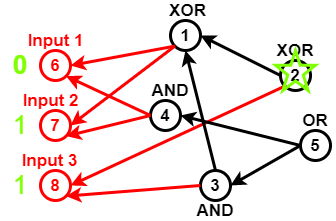

The diagram above was exported from draw.io. Its source (the exported page's mxGraphModel, read from the mxfile embedded in the PNG):
<mxGraphModel dx="782" dy="381" grid="1" gridSize="10" guides="1" tooltips="1" connect="1" arrows="1" fold="1" page="1" pageScale="1" pageWidth="827" pageHeight="1169" math="0" shadow="0">
  <root>
    <mxCell id="0" />
    <mxCell id="1" parent="0" />
    <mxCell id="Pl5NU_EOBc21qTvcVmzp-2" value="6" style="ellipse;whiteSpace=wrap;html=1;aspect=fixed;fillColor=none;strokeWidth=3;strokeColor=#FF0000;fontStyle=1;fontSize=17;fontColor=#FF0000;" vertex="1" parent="1">
      <mxGeometry x="60" y="150" width="30" height="30" as="geometry" />
    </mxCell>
    <mxCell id="Pl5NU_EOBc21qTvcVmzp-3" value="7" style="ellipse;whiteSpace=wrap;html=1;aspect=fixed;strokeColor=#FF0000;strokeWidth=3;fillColor=none;fontSize=17;fontColor=#FF0000;fontStyle=1" vertex="1" parent="1">
      <mxGeometry x="60" y="210" width="30" height="30" as="geometry" />
    </mxCell>
    <mxCell id="Pl5NU_EOBc21qTvcVmzp-4" value="8" style="ellipse;whiteSpace=wrap;html=1;aspect=fixed;strokeColor=#FF0000;strokeWidth=3;fillColor=none;fontSize=17;fontColor=#FF0000;fontStyle=1" vertex="1" parent="1">
      <mxGeometry x="60" y="270" width="30" height="30" as="geometry" />
    </mxCell>
    <mxCell id="Pl5NU_EOBc21qTvcVmzp-5" value="1" style="ellipse;whiteSpace=wrap;html=1;aspect=fixed;strokeWidth=3;fillColor=none;fontSize=17;fontColor=#000000;fontStyle=1" vertex="1" parent="1">
      <mxGeometry x="190" y="120" width="30" height="30" as="geometry" />
    </mxCell>
    <mxCell id="Pl5NU_EOBc21qTvcVmzp-7" value="" style="endArrow=classic;html=1;fontSize=17;fontColor=#000000;strokeWidth=3;entryX=1;entryY=0.5;entryDx=0;entryDy=0;strokeColor=#FF0000;exitX=0;exitY=1;exitDx=0;exitDy=0;" edge="1" parent="1" source="Pl5NU_EOBc21qTvcVmzp-5" target="Pl5NU_EOBc21qTvcVmzp-2">
      <mxGeometry width="50" height="50" relative="1" as="geometry">
        <mxPoint x="140" y="80" as="sourcePoint" />
        <mxPoint x="270" y="290" as="targetPoint" />
      </mxGeometry>
    </mxCell>
    <mxCell id="Pl5NU_EOBc21qTvcVmzp-8" value="" style="endArrow=classic;html=1;strokeColor=#FF0000;strokeWidth=3;fontSize=17;fontColor=#000000;entryX=1;entryY=0.5;entryDx=0;entryDy=0;exitX=0;exitY=1;exitDx=0;exitDy=0;" edge="1" parent="1" source="Pl5NU_EOBc21qTvcVmzp-5" target="Pl5NU_EOBc21qTvcVmzp-3">
      <mxGeometry width="50" height="50" relative="1" as="geometry">
        <mxPoint x="130" y="110" as="sourcePoint" />
        <mxPoint x="430" y="200" as="targetPoint" />
      </mxGeometry>
    </mxCell>
    <mxCell id="Pl5NU_EOBc21qTvcVmzp-9" value="4" style="ellipse;whiteSpace=wrap;html=1;aspect=fixed;strokeColor=#000000;strokeWidth=3;fillColor=none;fontSize=17;fontColor=#000000;fontStyle=1" vertex="1" parent="1">
      <mxGeometry x="170" y="200" width="30" height="30" as="geometry" />
    </mxCell>
    <mxCell id="Pl5NU_EOBc21qTvcVmzp-10" value="" style="endArrow=classic;html=1;strokeColor=#FF0000;strokeWidth=3;fontSize=17;fontColor=#000000;entryX=1;entryY=1;entryDx=0;entryDy=0;exitX=0;exitY=0.5;exitDx=0;exitDy=0;" edge="1" parent="1" source="Pl5NU_EOBc21qTvcVmzp-9" target="Pl5NU_EOBc21qTvcVmzp-3">
      <mxGeometry width="50" height="50" relative="1" as="geometry">
        <mxPoint x="130" y="80" as="sourcePoint" />
        <mxPoint x="430" y="200" as="targetPoint" />
      </mxGeometry>
    </mxCell>
    <mxCell id="Pl5NU_EOBc21qTvcVmzp-11" value="" style="endArrow=classic;html=1;strokeColor=#FF0000;strokeWidth=3;fontSize=17;fontColor=#000000;entryX=1;entryY=1;entryDx=0;entryDy=0;exitX=0;exitY=0.5;exitDx=0;exitDy=0;" edge="1" parent="1" source="Pl5NU_EOBc21qTvcVmzp-9" target="Pl5NU_EOBc21qTvcVmzp-2">
      <mxGeometry width="50" height="50" relative="1" as="geometry">
        <mxPoint x="174" y="100" as="sourcePoint" />
        <mxPoint x="430" y="200" as="targetPoint" />
      </mxGeometry>
    </mxCell>
    <mxCell id="Pl5NU_EOBc21qTvcVmzp-12" value="3" style="ellipse;whiteSpace=wrap;html=1;aspect=fixed;strokeColor=#000000;strokeWidth=3;fillColor=none;fontSize=17;fontColor=#000000;fontStyle=1" vertex="1" parent="1">
      <mxGeometry x="220" y="270" width="30" height="30" as="geometry" />
    </mxCell>
    <mxCell id="Pl5NU_EOBc21qTvcVmzp-13" value="" style="endArrow=classic;html=1;strokeColor=#FF0000;strokeWidth=3;fontSize=17;fontColor=#000000;entryX=1;entryY=1;entryDx=0;entryDy=0;exitX=0;exitY=0.5;exitDx=0;exitDy=0;" edge="1" parent="1" source="Pl5NU_EOBc21qTvcVmzp-12" target="Pl5NU_EOBc21qTvcVmzp-4">
      <mxGeometry width="50" height="50" relative="1" as="geometry">
        <mxPoint x="160" y="370" as="sourcePoint" />
        <mxPoint x="430" y="200" as="targetPoint" />
      </mxGeometry>
    </mxCell>
    <mxCell id="Pl5NU_EOBc21qTvcVmzp-14" value="2" style="ellipse;whiteSpace=wrap;html=1;aspect=fixed;strokeColor=#000000;strokeWidth=3;fillColor=none;fontSize=17;fontColor=#000000;fontStyle=1" vertex="1" parent="1">
      <mxGeometry x="300" y="160" width="30" height="30" as="geometry" />
    </mxCell>
    <mxCell id="Pl5NU_EOBc21qTvcVmzp-15" value="" style="endArrow=classic;html=1;strokeColor=#FF0000;strokeWidth=3;fontSize=17;fontColor=#000000;entryX=1;entryY=0.5;entryDx=0;entryDy=0;exitX=0;exitY=1;exitDx=0;exitDy=0;" edge="1" parent="1" source="Pl5NU_EOBc21qTvcVmzp-14" target="Pl5NU_EOBc21qTvcVmzp-4">
      <mxGeometry width="50" height="50" relative="1" as="geometry">
        <mxPoint x="140" y="350" as="sourcePoint" />
        <mxPoint x="430" y="200" as="targetPoint" />
      </mxGeometry>
    </mxCell>
    <mxCell id="Pl5NU_EOBc21qTvcVmzp-16" value="5" style="ellipse;whiteSpace=wrap;html=1;aspect=fixed;strokeColor=#000000;strokeWidth=3;fillColor=none;fontSize=17;fontColor=#000000;fontStyle=1" vertex="1" parent="1">
      <mxGeometry x="320" y="230" width="30" height="30" as="geometry" />
    </mxCell>
    <mxCell id="Pl5NU_EOBc21qTvcVmzp-17" value="" style="endArrow=classic;html=1;strokeWidth=3;fontSize=17;fontColor=#000000;entryX=1;entryY=0.5;entryDx=0;entryDy=0;exitX=0;exitY=0.5;exitDx=0;exitDy=0;" edge="1" parent="1" source="Pl5NU_EOBc21qTvcVmzp-16" target="Pl5NU_EOBc21qTvcVmzp-9">
      <mxGeometry width="50" height="50" relative="1" as="geometry">
        <mxPoint x="370" y="340" as="sourcePoint" />
        <mxPoint x="430" y="200" as="targetPoint" />
      </mxGeometry>
    </mxCell>
    <mxCell id="Pl5NU_EOBc21qTvcVmzp-18" value="" style="endArrow=classic;html=1;strokeColor=#000000;strokeWidth=3;fontSize=17;fontColor=#000000;entryX=1;entryY=0.5;entryDx=0;entryDy=0;exitX=0;exitY=0.5;exitDx=0;exitDy=0;" edge="1" parent="1" source="Pl5NU_EOBc21qTvcVmzp-16" target="Pl5NU_EOBc21qTvcVmzp-12">
      <mxGeometry width="50" height="50" relative="1" as="geometry">
        <mxPoint x="390" y="330" as="sourcePoint" />
        <mxPoint x="430" y="200" as="targetPoint" />
      </mxGeometry>
    </mxCell>
    <mxCell id="Pl5NU_EOBc21qTvcVmzp-19" value="" style="endArrow=classic;html=1;strokeColor=#000000;strokeWidth=3;fontSize=17;fontColor=#000000;entryX=0.5;entryY=1;entryDx=0;entryDy=0;exitX=0.5;exitY=0;exitDx=0;exitDy=0;" edge="1" parent="1" source="Pl5NU_EOBc21qTvcVmzp-12" target="Pl5NU_EOBc21qTvcVmzp-5">
      <mxGeometry width="50" height="50" relative="1" as="geometry">
        <mxPoint x="300" y="120" as="sourcePoint" />
        <mxPoint x="430" y="200" as="targetPoint" />
      </mxGeometry>
    </mxCell>
    <mxCell id="Pl5NU_EOBc21qTvcVmzp-20" value="" style="endArrow=classic;html=1;strokeColor=#000000;strokeWidth=3;fontSize=17;fontColor=#000000;entryX=1;entryY=0.5;entryDx=0;entryDy=0;exitX=0;exitY=0.5;exitDx=0;exitDy=0;" edge="1" parent="1" source="Pl5NU_EOBc21qTvcVmzp-14" target="Pl5NU_EOBc21qTvcVmzp-5">
      <mxGeometry width="50" height="50" relative="1" as="geometry">
        <mxPoint x="320" y="80" as="sourcePoint" />
        <mxPoint x="430" y="200" as="targetPoint" />
      </mxGeometry>
    </mxCell>
    <mxCell id="Pl5NU_EOBc21qTvcVmzp-21" value="XOR" style="text;html=1;strokeColor=none;fillColor=none;align=center;verticalAlign=middle;whiteSpace=wrap;rounded=0;fontSize=17;fontColor=#000000;fontStyle=1" vertex="1" parent="1">
      <mxGeometry x="185" y="100" width="45" height="20" as="geometry" />
    </mxCell>
    <mxCell id="Pl5NU_EOBc21qTvcVmzp-22" value="XOR" style="text;html=1;strokeColor=none;fillColor=none;align=center;verticalAlign=middle;whiteSpace=wrap;rounded=0;fontSize=17;fontColor=#000000;fontStyle=1" vertex="1" parent="1">
      <mxGeometry x="295" y="140" width="40" height="20" as="geometry" />
    </mxCell>
    <mxCell id="Pl5NU_EOBc21qTvcVmzp-23" value="OR" style="text;html=1;strokeColor=none;fillColor=none;align=center;verticalAlign=middle;whiteSpace=wrap;rounded=0;fontSize=17;fontColor=#000000;fontStyle=1" vertex="1" parent="1">
      <mxGeometry x="315" y="210" width="40" height="20" as="geometry" />
    </mxCell>
    <mxCell id="Pl5NU_EOBc21qTvcVmzp-24" value="AND" style="text;html=1;strokeColor=none;fillColor=none;align=center;verticalAlign=middle;whiteSpace=wrap;rounded=0;fontSize=17;fontColor=#000000;fontStyle=1" vertex="1" parent="1">
      <mxGeometry x="215" y="300" width="40" height="20" as="geometry" />
    </mxCell>
    <mxCell id="Pl5NU_EOBc21qTvcVmzp-25" value="AND" style="text;html=1;strokeColor=none;fillColor=none;align=center;verticalAlign=middle;whiteSpace=wrap;rounded=0;fontSize=17;fontColor=#000000;fontStyle=1" vertex="1" parent="1">
      <mxGeometry x="170" y="180" width="40" height="20" as="geometry" />
    </mxCell>
    <mxCell id="Pl5NU_EOBc21qTvcVmzp-26" value="Input 1" style="text;html=1;strokeColor=none;fillColor=none;align=center;verticalAlign=middle;whiteSpace=wrap;rounded=0;fontSize=17;fontStyle=1;fontColor=#FF0000;" vertex="1" parent="1">
      <mxGeometry x="37.5" y="130" width="75" height="20" as="geometry" />
    </mxCell>
    <mxCell id="Pl5NU_EOBc21qTvcVmzp-27" value="Input 2" style="text;html=1;strokeColor=none;fillColor=none;align=center;verticalAlign=middle;whiteSpace=wrap;rounded=0;fontSize=17;fontColor=#FF0000;fontStyle=1" vertex="1" parent="1">
      <mxGeometry x="37.5" y="190" width="65" height="20" as="geometry" />
    </mxCell>
    <mxCell id="Pl5NU_EOBc21qTvcVmzp-28" value="Input 3" style="text;html=1;strokeColor=none;fillColor=none;align=center;verticalAlign=middle;whiteSpace=wrap;rounded=0;fontSize=17;fontColor=#FF0000;fontStyle=1" vertex="1" parent="1">
      <mxGeometry x="37.5" y="250" width="62.5" height="20" as="geometry" />
    </mxCell>
    <mxCell id="Pl5NU_EOBc21qTvcVmzp-31" value="" style="verticalLabelPosition=bottom;verticalAlign=top;html=1;shape=mxgraph.basic.star;strokeColor=#80FF00;strokeWidth=3;fillColor=none;gradientColor=none;fontSize=17;fontColor=#FF0000;" vertex="1" parent="1">
      <mxGeometry x="295" y="150" width="40" height="40" as="geometry" />
    </mxCell>
    <mxCell id="Pl5NU_EOBc21qTvcVmzp-32" value="0" style="text;html=1;strokeColor=none;fillColor=none;align=center;verticalAlign=middle;whiteSpace=wrap;rounded=0;fontSize=26;fontStyle=1;fontColor=#80FF00;" vertex="1" parent="1">
      <mxGeometry x="20" y="155" width="40" height="20" as="geometry" />
    </mxCell>
    <mxCell id="Pl5NU_EOBc21qTvcVmzp-33" value="1" style="text;html=1;strokeColor=none;fillColor=none;align=center;verticalAlign=middle;whiteSpace=wrap;rounded=0;fontSize=26;fontColor=#80FF00;" vertex="1" parent="1">
      <mxGeometry x="20" y="215" width="40" height="20" as="geometry" />
    </mxCell>
    <mxCell id="Pl5NU_EOBc21qTvcVmzp-35" value="1" style="text;html=1;strokeColor=none;fillColor=none;align=center;verticalAlign=middle;whiteSpace=wrap;rounded=0;fontSize=26;fontColor=#80FF00;" vertex="1" parent="1">
      <mxGeometry x="20" y="275" width="40" height="20" as="geometry" />
    </mxCell>
  </root>
</mxGraphModel>